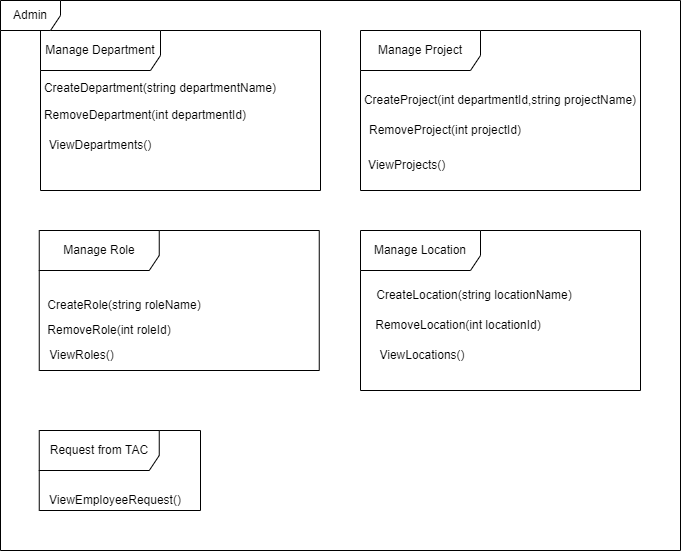

The diagram above was exported from draw.io. Its source (the exported page's mxGraphModel, read from the mxfile embedded in the PNG):
<mxGraphModel dx="782" dy="468" grid="1" gridSize="10" guides="1" tooltips="1" connect="1" arrows="1" fold="1" page="1" pageScale="1" pageWidth="850" pageHeight="1100" math="0" shadow="0">
  <root>
    <mxCell id="0" />
    <mxCell id="1" parent="0" />
    <mxCell id="1Imvz9b2_K3bbWOQ9cL--5" value="Manage Department" style="shape=umlFrame;whiteSpace=wrap;html=1;width=120;height=40;" parent="1" vertex="1">
      <mxGeometry x="320" y="40" width="280" height="160" as="geometry" />
    </mxCell>
    <mxCell id="1Imvz9b2_K3bbWOQ9cL--7" value="Manage Role" style="shape=umlFrame;whiteSpace=wrap;html=1;width=120;height=40;" parent="1" vertex="1">
      <mxGeometry x="318.75" y="240" width="280" height="140" as="geometry" />
    </mxCell>
    <mxCell id="1Imvz9b2_K3bbWOQ9cL--8" value="Manage Location" style="shape=umlFrame;whiteSpace=wrap;html=1;width=120;height=40;" parent="1" vertex="1">
      <mxGeometry x="640" y="240" width="280" height="160" as="geometry" />
    </mxCell>
    <mxCell id="1Imvz9b2_K3bbWOQ9cL--9" value="Request from TAC" style="shape=umlFrame;whiteSpace=wrap;html=1;width=120;height=40;" parent="1" vertex="1">
      <mxGeometry x="318.75" y="440" width="161.25" height="80" as="geometry" />
    </mxCell>
    <mxCell id="1Imvz9b2_K3bbWOQ9cL--12" value="CreateDepartment(string departmentName)&lt;br&gt;&amp;nbsp;" style="text;html=1;strokeColor=none;fillColor=none;align=center;verticalAlign=middle;whiteSpace=wrap;rounded=0;" parent="1" vertex="1">
      <mxGeometry x="310" y="90" width="260" height="30" as="geometry" />
    </mxCell>
    <mxCell id="1Imvz9b2_K3bbWOQ9cL--13" value="RemoveDepartment(int departmentId)" style="text;html=1;strokeColor=none;fillColor=none;align=center;verticalAlign=middle;whiteSpace=wrap;rounded=0;" parent="1" vertex="1">
      <mxGeometry x="320" y="110" width="210" height="30" as="geometry" />
    </mxCell>
    <mxCell id="1Imvz9b2_K3bbWOQ9cL--14" value="ViewDepartments()" style="text;html=1;strokeColor=none;fillColor=none;align=center;verticalAlign=middle;whiteSpace=wrap;rounded=0;" parent="1" vertex="1">
      <mxGeometry x="320" y="140" width="120" height="30" as="geometry" />
    </mxCell>
    <mxCell id="1Imvz9b2_K3bbWOQ9cL--15" value="CreateProject(int departmentId,string projectName)" style="text;html=1;strokeColor=none;fillColor=none;align=center;verticalAlign=middle;whiteSpace=wrap;rounded=0;" parent="1" vertex="1">
      <mxGeometry x="635" y="90" width="290" height="40" as="geometry" />
    </mxCell>
    <mxCell id="1Imvz9b2_K3bbWOQ9cL--16" value="RemoveProject(int projectId)" style="text;html=1;strokeColor=none;fillColor=none;align=center;verticalAlign=middle;whiteSpace=wrap;rounded=0;" parent="1" vertex="1">
      <mxGeometry x="630" y="120" width="190" height="40" as="geometry" />
    </mxCell>
    <mxCell id="1Imvz9b2_K3bbWOQ9cL--17" value="&amp;nbsp;ViewProjects()" style="text;html=1;strokeColor=none;fillColor=none;align=center;verticalAlign=middle;whiteSpace=wrap;rounded=0;" parent="1" vertex="1">
      <mxGeometry x="640" y="160" width="90" height="30" as="geometry" />
    </mxCell>
    <mxCell id="eCxYMGD2Nzu5CL6IJN13-1" value="ViewEmployeeRequest()" style="text;html=1;strokeColor=none;fillColor=none;align=center;verticalAlign=middle;whiteSpace=wrap;rounded=0;" parent="1" vertex="1">
      <mxGeometry x="315" y="490" width="160" height="40" as="geometry" />
    </mxCell>
    <mxCell id="D3kAivDEoQvEzA9T-3YQ-2" value="CreateRole(string roleName)" style="text;html=1;strokeColor=none;fillColor=none;align=center;verticalAlign=middle;whiteSpace=wrap;rounded=0;" vertex="1" parent="1">
      <mxGeometry x="318.75" y="300" width="170" height="30" as="geometry" />
    </mxCell>
    <mxCell id="D3kAivDEoQvEzA9T-3YQ-3" value="RemoveRole(int roleId)" style="text;html=1;strokeColor=none;fillColor=none;align=center;verticalAlign=middle;whiteSpace=wrap;rounded=0;" vertex="1" parent="1">
      <mxGeometry x="308.75" y="325" width="160" height="30" as="geometry" />
    </mxCell>
    <mxCell id="D3kAivDEoQvEzA9T-3YQ-4" value="ViewRoles()" style="text;html=1;strokeColor=none;fillColor=none;align=center;verticalAlign=middle;whiteSpace=wrap;rounded=0;" vertex="1" parent="1">
      <mxGeometry x="313.75" y="350" width="95" height="30" as="geometry" />
    </mxCell>
    <mxCell id="D3kAivDEoQvEzA9T-3YQ-6" value="CreateLocation(string locationName)" style="text;html=1;strokeColor=none;fillColor=none;align=center;verticalAlign=middle;whiteSpace=wrap;rounded=0;" vertex="1" parent="1">
      <mxGeometry x="640" y="290" width="227.5" height="30" as="geometry" />
    </mxCell>
    <mxCell id="D3kAivDEoQvEzA9T-3YQ-7" value="RemoveLocation(int locationId)" style="text;html=1;strokeColor=none;fillColor=none;align=center;verticalAlign=middle;whiteSpace=wrap;rounded=0;" vertex="1" parent="1">
      <mxGeometry x="623.75" y="320" width="227.5" height="30" as="geometry" />
    </mxCell>
    <mxCell id="D3kAivDEoQvEzA9T-3YQ-8" value="ViewLocations()" style="text;html=1;strokeColor=none;fillColor=none;align=center;verticalAlign=middle;whiteSpace=wrap;rounded=0;" vertex="1" parent="1">
      <mxGeometry x="637.5" y="350" width="127.5" height="30" as="geometry" />
    </mxCell>
    <mxCell id="1Imvz9b2_K3bbWOQ9cL--6" value="Manage Project" style="shape=umlFrame;whiteSpace=wrap;html=1;width=120;height=40;" parent="1" vertex="1">
      <mxGeometry x="640" y="40" width="280" height="160" as="geometry" />
    </mxCell>
    <mxCell id="D3kAivDEoQvEzA9T-3YQ-11" value="Admin" style="shape=umlFrame;whiteSpace=wrap;html=1;" vertex="1" parent="1">
      <mxGeometry x="280" y="10" width="680" height="550" as="geometry" />
    </mxCell>
  </root>
</mxGraphModel>